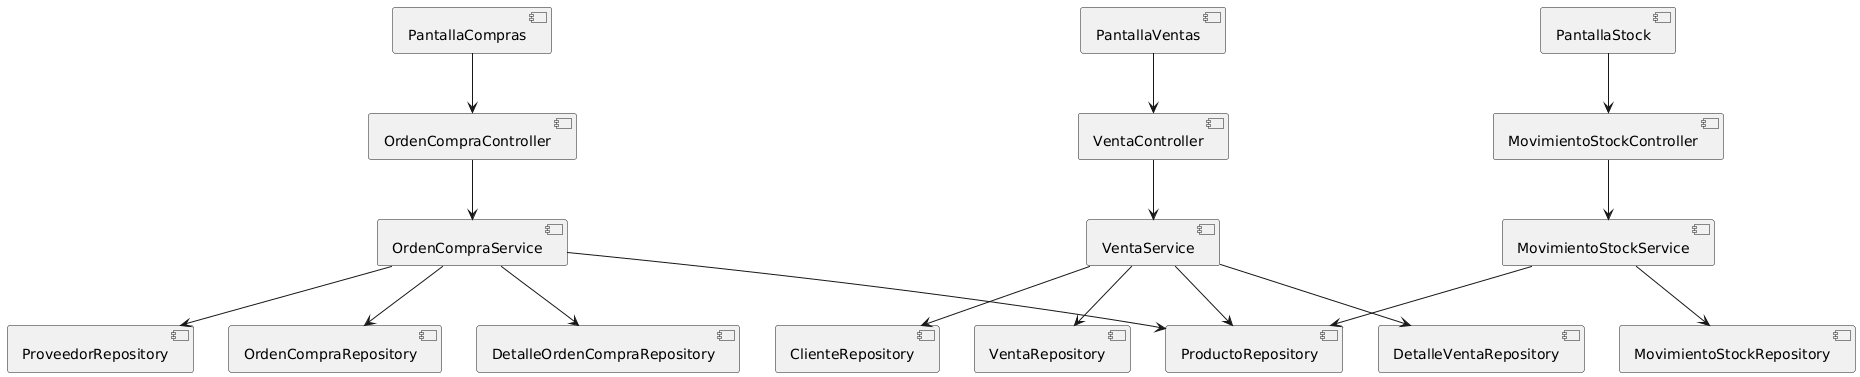

The diagram above was rendered by PlantUML. Its source (embedded in the PNG):
@startuml
component "PantallaCompras" as PC
component "PantallaVentas" as PV
component "PantallaStock" as PS

component "OrdenCompraController" as OCC
component "VentaController" as VC
component "MovimientoStockController" as MSC

component "OrdenCompraService" as OCS
component "VentaService" as VS
component "MovimientoStockService" as MSS

component "ProveedorRepository" as PR
component "ClienteRepository" as CR
component "ProductoRepository" as ProdR
component "OrdenCompraRepository" as OCR
component "DetalleOrdenCompraRepository" as DOCR
component "VentaRepository" as VR
component "DetalleVentaRepository" as DVR
component "MovimientoStockRepository" as MSR

PC --> OCC
PV --> VC
PS --> MSC

OCC --> OCS
VC --> VS
MSC --> MSS

OCS --> PR
OCS --> ProdR
OCS --> OCR
OCS --> DOCR

VS --> CR
VS --> ProdR
VS --> VR
VS --> DVR

MSS --> ProdR
MSS --> MSR
@enduml